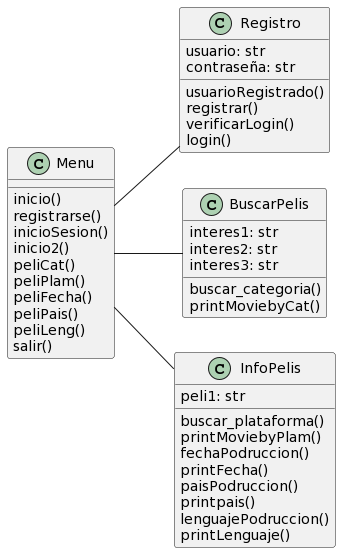

The diagram above was rendered by PlantUML. Its source (embedded in the PNG):
@startuml
left to right direction

class Registro {
usuario: str
contraseña: str
usuarioRegistrado()
registrar()
verificarLogin()
login()
}

class BuscarPelis {
interes1: str
interes2: str
interes3: str
buscar_categoria()
printMoviebyCat()
}

class InfoPelis {
peli1: str
buscar_plataforma()
printMoviebyPlam()
fechaPodruccion()
printFecha()
paisPodruccion()
printpais()
lenguajePodruccion()
printLenguaje()

}

class Menu {
inicio()
registrarse()
inicioSesion()
inicio2()
peliCat()
peliPlam()
peliFecha()
peliPais()
peliLeng()
salir()
}


Menu -- Registro
Menu -- BuscarPelis
Menu -- InfoPelis
@enduml